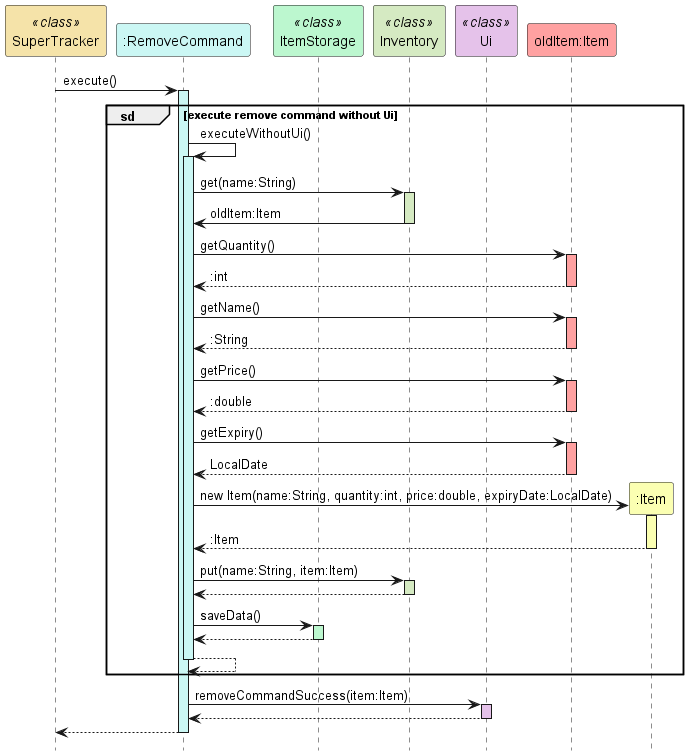

The diagram above was rendered by PlantUML. Its source (embedded in the PNG):
@startuml
hide footbox
participant "SuperTracker" as SuperTracker <<class>> #f5e3a9
participant ":RemoveCommand" as RemoveCommand #cbf7f4
participant "ItemStorage" as ItemStorage <<class>> #bcf7cf
participant "Inventory" as Inventory <<class>> #d5eac2
participant "Ui" as Ui <<class>> #e5c2ea
participant "oldItem:Item" as oldItem #ffa1a1
participant ":Item" as Item #fbffb2

SuperTracker -> RemoveCommand : execute()
activate RemoveCommand #cbf7f4

group sd [execute remove command without Ui]

RemoveCommand -> RemoveCommand : executeWithoutUi()
activate RemoveCommand #cbf7f4

RemoveCommand -> Inventory : get(name:String)
activate Inventory #d5eac2
Inventory -> RemoveCommand : oldItem:Item
deactivate Inventory

RemoveCommand -> oldItem : getQuantity()
activate oldItem #ffa1a1
oldItem --> RemoveCommand : :int
deactivate oldItem

RemoveCommand -> oldItem : getName()
activate oldItem #ffa1a1
oldItem --> RemoveCommand : :String
deactivate oldItem

RemoveCommand -> oldItem : getPrice()
activate oldItem #ffa1a1
oldItem --> RemoveCommand : :double
deactivate oldItem

RemoveCommand -> oldItem : getExpiry()
activate oldItem #ffa1a1
oldItem --> RemoveCommand : LocalDate
deactivate oldItem

RemoveCommand -> Item ** : new Item(name:String, quantity:int, price:double, expiryDate:LocalDate)
activate Item #fbffb2
Item --> RemoveCommand : :Item
deactivate Item

RemoveCommand -> Inventory : put(name:String, item:Item)
activate Inventory #d5eac2
Inventory --> RemoveCommand
deactivate Inventory

RemoveCommand -> ItemStorage : saveData()
activate ItemStorage #bcf7cf
ItemStorage --> RemoveCommand
deactivate ItemStorage

RemoveCommand --> RemoveCommand
deactivate RemoveCommand

end

RemoveCommand -> Ui : removeCommandSuccess(item:Item)
activate Ui #e5c2ea
Ui --> RemoveCommand
deactivate Ui

RemoveCommand --> SuperTracker
deactivate RemoveCommand
@enduml